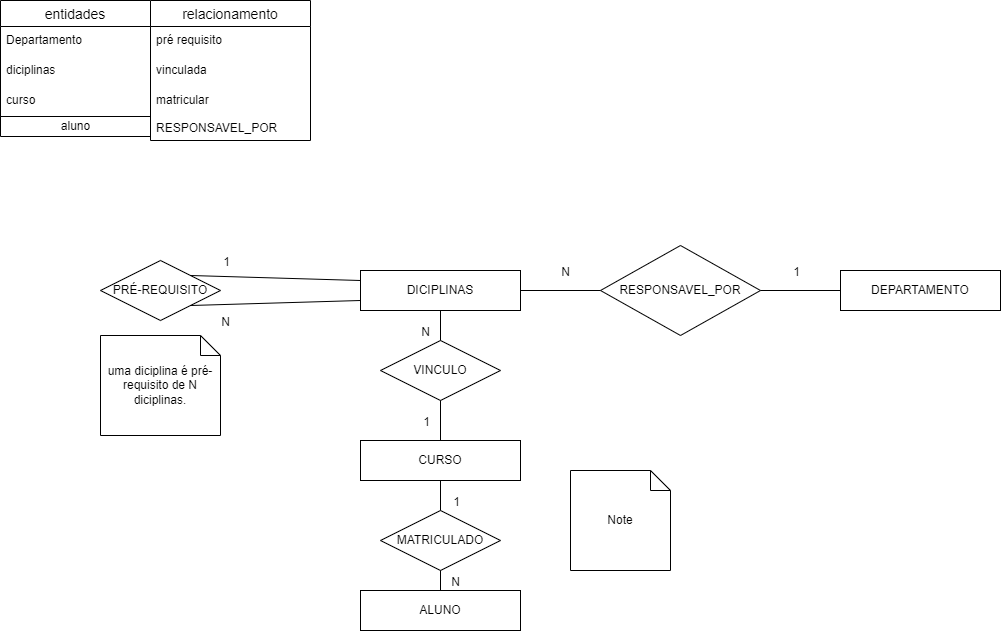

The diagram above was exported from draw.io. Its source (the exported page's mxGraphModel, read from the mxfile embedded in the PNG):
<mxGraphModel dx="1118" dy="526" grid="1" gridSize="10" guides="1" tooltips="1" connect="1" arrows="1" fold="1" page="1" pageScale="1" pageWidth="1100" pageHeight="850" math="0" shadow="0">
  <root>
    <mxCell id="0" />
    <mxCell id="1" parent="0" />
    <mxCell id="3" value="entidades" style="swimlane;fontStyle=0;childLayout=stackLayout;horizontal=1;startSize=26;horizontalStack=0;resizeParent=1;resizeParentMax=0;resizeLast=0;collapsible=1;marginBottom=0;align=center;fontSize=14;" vertex="1" parent="1">
      <mxGeometry y="10" width="150" height="116" as="geometry" />
    </mxCell>
    <mxCell id="4" value="Departamento" style="text;strokeColor=none;fillColor=none;spacingLeft=4;spacingRight=4;overflow=hidden;rotatable=0;points=[[0,0.5],[1,0.5]];portConstraint=eastwest;fontSize=12;" vertex="1" parent="3">
      <mxGeometry y="26" width="150" height="30" as="geometry" />
    </mxCell>
    <mxCell id="5" value="diciplinas" style="text;strokeColor=none;fillColor=none;spacingLeft=4;spacingRight=4;overflow=hidden;rotatable=0;points=[[0,0.5],[1,0.5]];portConstraint=eastwest;fontSize=12;" vertex="1" parent="3">
      <mxGeometry y="56" width="150" height="30" as="geometry" />
    </mxCell>
    <mxCell id="6" value="curso&#10;" style="text;strokeColor=none;fillColor=none;spacingLeft=4;spacingRight=4;overflow=hidden;rotatable=0;points=[[0,0.5],[1,0.5]];portConstraint=eastwest;fontSize=12;" vertex="1" parent="3">
      <mxGeometry y="86" width="150" height="30" as="geometry" />
    </mxCell>
    <mxCell id="7" value="" style="swimlane;fontStyle=0;childLayout=stackLayout;horizontal=1;startSize=0;horizontalStack=0;resizeParent=1;resizeParentMax=0;resizeLast=0;collapsible=1;marginBottom=0;align=center;fontSize=14;" vertex="1" parent="1">
      <mxGeometry y="126" width="150" height="20" as="geometry" />
    </mxCell>
    <mxCell id="45" style="edgeStyle=none;html=1;" edge="1" parent="7" source="11" target="7">
      <mxGeometry relative="1" as="geometry" />
    </mxCell>
    <mxCell id="11" value="aluno" style="text;html=1;align=center;verticalAlign=middle;resizable=0;points=[];autosize=1;strokeColor=none;fillColor=none;" vertex="1" parent="7">
      <mxGeometry width="150" height="20" as="geometry" />
    </mxCell>
    <mxCell id="12" value="relacionamento" style="swimlane;fontStyle=0;childLayout=stackLayout;horizontal=1;startSize=26;horizontalStack=0;resizeParent=1;resizeParentMax=0;resizeLast=0;collapsible=1;marginBottom=0;align=center;fontSize=14;" vertex="1" parent="1">
      <mxGeometry x="150" y="10" width="160" height="140" as="geometry" />
    </mxCell>
    <mxCell id="13" value="pré requisito" style="text;strokeColor=none;fillColor=none;spacingLeft=4;spacingRight=4;overflow=hidden;rotatable=0;points=[[0,0.5],[1,0.5]];portConstraint=eastwest;fontSize=12;" vertex="1" parent="12">
      <mxGeometry y="26" width="160" height="30" as="geometry" />
    </mxCell>
    <mxCell id="14" value="vinculada" style="text;strokeColor=none;fillColor=none;spacingLeft=4;spacingRight=4;overflow=hidden;rotatable=0;points=[[0,0.5],[1,0.5]];portConstraint=eastwest;fontSize=12;" vertex="1" parent="12">
      <mxGeometry y="56" width="160" height="30" as="geometry" />
    </mxCell>
    <mxCell id="15" value="matricular&#10;&#10;RESPONSAVEL_POR" style="text;strokeColor=none;fillColor=none;spacingLeft=4;spacingRight=4;overflow=hidden;rotatable=0;points=[[0,0.5],[1,0.5]];portConstraint=eastwest;fontSize=12;" vertex="1" parent="12">
      <mxGeometry y="86" width="160" height="54" as="geometry" />
    </mxCell>
    <mxCell id="16" value="CURSO" style="whiteSpace=wrap;html=1;align=center;" vertex="1" parent="1">
      <mxGeometry x="360" y="450" width="160" height="40" as="geometry" />
    </mxCell>
    <mxCell id="17" value="DICIPLINAS" style="whiteSpace=wrap;html=1;align=center;" vertex="1" parent="1">
      <mxGeometry x="360" y="280" width="160" height="40" as="geometry" />
    </mxCell>
    <mxCell id="18" value="DEPARTAMENTO" style="whiteSpace=wrap;html=1;align=center;" vertex="1" parent="1">
      <mxGeometry x="840" y="280" width="160" height="40" as="geometry" />
    </mxCell>
    <mxCell id="23" value="PRÉ-REQUISITO" style="shape=rhombus;perimeter=rhombusPerimeter;whiteSpace=wrap;html=1;align=center;" vertex="1" parent="1">
      <mxGeometry x="100" y="270" width="120" height="60" as="geometry" />
    </mxCell>
    <mxCell id="25" value="" style="endArrow=none;html=1;rounded=0;entryX=1;entryY=0;entryDx=0;entryDy=0;exitX=0;exitY=0.25;exitDx=0;exitDy=0;" edge="1" parent="1" source="17" target="23">
      <mxGeometry relative="1" as="geometry">
        <mxPoint x="470" y="360" as="sourcePoint" />
        <mxPoint x="630" y="360" as="targetPoint" />
      </mxGeometry>
    </mxCell>
    <mxCell id="26" value="1" style="resizable=0;html=1;align=right;verticalAlign=bottom;" connectable="0" vertex="1" parent="25">
      <mxGeometry x="1" relative="1" as="geometry">
        <mxPoint x="40" y="-5" as="offset" />
      </mxGeometry>
    </mxCell>
    <mxCell id="27" value="" style="endArrow=none;html=1;rounded=0;exitX=1;exitY=1;exitDx=0;exitDy=0;entryX=0;entryY=0.75;entryDx=0;entryDy=0;" edge="1" parent="1" source="23" target="17">
      <mxGeometry relative="1" as="geometry">
        <mxPoint x="470" y="360" as="sourcePoint" />
        <mxPoint x="630" y="360" as="targetPoint" />
      </mxGeometry>
    </mxCell>
    <mxCell id="28" value="N" style="resizable=0;html=1;align=right;verticalAlign=bottom;" connectable="0" vertex="1" parent="27">
      <mxGeometry x="1" relative="1" as="geometry">
        <mxPoint x="-130" y="30" as="offset" />
      </mxGeometry>
    </mxCell>
    <mxCell id="29" value="VINCULO" style="shape=rhombus;perimeter=rhombusPerimeter;whiteSpace=wrap;html=1;align=center;" vertex="1" parent="1">
      <mxGeometry x="380" y="350" width="120" height="60" as="geometry" />
    </mxCell>
    <mxCell id="30" value="" style="endArrow=none;html=1;rounded=0;exitX=0.5;exitY=1;exitDx=0;exitDy=0;entryX=0.5;entryY=0;entryDx=0;entryDy=0;" edge="1" parent="1" source="17" target="29">
      <mxGeometry relative="1" as="geometry">
        <mxPoint x="470" y="280" as="sourcePoint" />
        <mxPoint x="630" y="280" as="targetPoint" />
      </mxGeometry>
    </mxCell>
    <mxCell id="31" value="N" style="resizable=0;html=1;align=right;verticalAlign=bottom;" connectable="0" vertex="1" parent="30">
      <mxGeometry x="1" relative="1" as="geometry">
        <mxPoint x="-10" as="offset" />
      </mxGeometry>
    </mxCell>
    <mxCell id="32" value="" style="endArrow=none;html=1;rounded=0;exitX=0.5;exitY=0;exitDx=0;exitDy=0;entryX=0.5;entryY=1;entryDx=0;entryDy=0;" edge="1" parent="1" source="16" target="29">
      <mxGeometry relative="1" as="geometry">
        <mxPoint x="439.5" y="450" as="sourcePoint" />
        <mxPoint x="440" y="410" as="targetPoint" />
      </mxGeometry>
    </mxCell>
    <mxCell id="33" value="1" style="resizable=0;html=1;align=right;verticalAlign=bottom;" connectable="0" vertex="1" parent="32">
      <mxGeometry x="1" relative="1" as="geometry">
        <mxPoint x="-10" y="30" as="offset" />
      </mxGeometry>
    </mxCell>
    <mxCell id="34" value="RESPONSAVEL_POR" style="shape=rhombus;perimeter=rhombusPerimeter;whiteSpace=wrap;html=1;align=center;" vertex="1" parent="1">
      <mxGeometry x="600" y="255" width="160" height="90" as="geometry" />
    </mxCell>
    <mxCell id="35" value="" style="endArrow=none;html=1;rounded=0;entryX=0;entryY=0.5;entryDx=0;entryDy=0;exitX=1;exitY=0.5;exitDx=0;exitDy=0;" edge="1" parent="1" source="34" target="18">
      <mxGeometry relative="1" as="geometry">
        <mxPoint x="470" y="280" as="sourcePoint" />
        <mxPoint x="630" y="280" as="targetPoint" />
      </mxGeometry>
    </mxCell>
    <mxCell id="36" value="1" style="resizable=0;html=1;align=right;verticalAlign=bottom;" connectable="0" vertex="1" parent="35">
      <mxGeometry x="1" relative="1" as="geometry">
        <mxPoint x="-40" y="-10" as="offset" />
      </mxGeometry>
    </mxCell>
    <mxCell id="37" value="" style="endArrow=none;html=1;rounded=0;exitX=1;exitY=0.5;exitDx=0;exitDy=0;entryX=0;entryY=0.5;entryDx=0;entryDy=0;" edge="1" parent="1" source="17" target="34">
      <mxGeometry relative="1" as="geometry">
        <mxPoint x="470" y="280" as="sourcePoint" />
        <mxPoint x="630" y="280" as="targetPoint" />
      </mxGeometry>
    </mxCell>
    <mxCell id="38" value="N" style="resizable=0;html=1;align=right;verticalAlign=bottom;" connectable="0" vertex="1" parent="37">
      <mxGeometry x="1" relative="1" as="geometry">
        <mxPoint x="-30" y="-10" as="offset" />
      </mxGeometry>
    </mxCell>
    <mxCell id="39" value="ALUNO" style="whiteSpace=wrap;html=1;align=center;" vertex="1" parent="1">
      <mxGeometry x="360" y="600" width="160" height="40" as="geometry" />
    </mxCell>
    <mxCell id="40" value="MATRICULADO" style="shape=rhombus;perimeter=rhombusPerimeter;whiteSpace=wrap;html=1;align=center;" vertex="1" parent="1">
      <mxGeometry x="380" y="520" width="120" height="60" as="geometry" />
    </mxCell>
    <mxCell id="41" value="" style="endArrow=none;html=1;rounded=0;exitX=0.5;exitY=0;exitDx=0;exitDy=0;entryX=0.5;entryY=1;entryDx=0;entryDy=0;" edge="1" parent="1" source="39" target="40">
      <mxGeometry relative="1" as="geometry">
        <mxPoint x="470" y="480" as="sourcePoint" />
        <mxPoint x="630" y="480" as="targetPoint" />
      </mxGeometry>
    </mxCell>
    <mxCell id="42" value="N" style="resizable=0;html=1;align=right;verticalAlign=bottom;" connectable="0" vertex="1" parent="41">
      <mxGeometry x="1" relative="1" as="geometry">
        <mxPoint x="20" y="20" as="offset" />
      </mxGeometry>
    </mxCell>
    <mxCell id="43" value="" style="endArrow=none;html=1;rounded=0;exitX=0.5;exitY=0;exitDx=0;exitDy=0;entryX=0.5;entryY=1;entryDx=0;entryDy=0;" edge="1" parent="1" source="40" target="16">
      <mxGeometry relative="1" as="geometry">
        <mxPoint x="470" y="480" as="sourcePoint" />
        <mxPoint x="630" y="480" as="targetPoint" />
      </mxGeometry>
    </mxCell>
    <mxCell id="44" value="1" style="resizable=0;html=1;align=right;verticalAlign=bottom;" connectable="0" vertex="1" parent="43">
      <mxGeometry x="1" relative="1" as="geometry">
        <mxPoint x="20" y="30" as="offset" />
      </mxGeometry>
    </mxCell>
    <mxCell id="46" value="uma diciplina é pré-requisito de N diciplinas." style="shape=note;size=20;whiteSpace=wrap;html=1;" vertex="1" parent="1">
      <mxGeometry x="100" y="345" width="120" height="100" as="geometry" />
    </mxCell>
    <mxCell id="47" value="Note" style="shape=note;size=20;whiteSpace=wrap;html=1;" vertex="1" parent="1">
      <mxGeometry x="570" y="480" width="100" height="100" as="geometry" />
    </mxCell>
  </root>
</mxGraphModel>